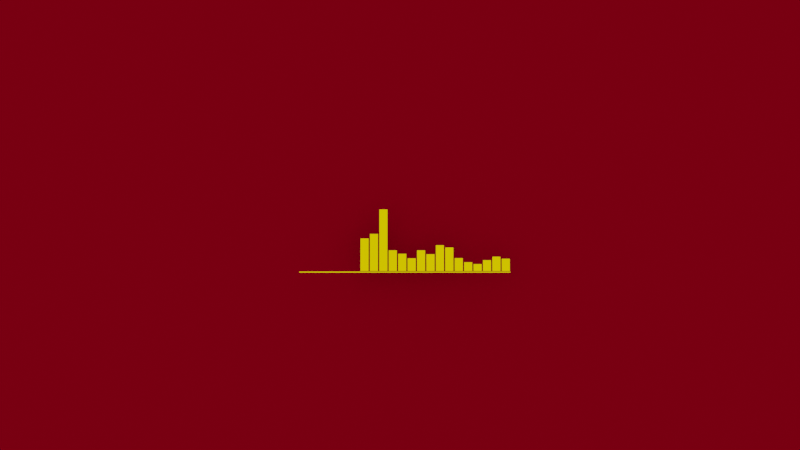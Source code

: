 # Source: template.blend  (saved by Blender 3.4.6; exported with 4.5.12 LTS)
import bpy
from mathutils import Matrix  # noqa: F401  (used for matrix-valued properties, if any)

bpy.ops.wm.read_factory_settings(use_empty=True)
scene = bpy.context.scene
scene.name = 'Scene'

# ---- collections
col_bars = bpy.data.collections.new('Bars'); scene.collection.children.link(col_bars)
col_text = bpy.data.collections.new('Text'); scene.collection.children.link(col_text)

# ---- materials (node trees are filled in below, after node groups)
mat_foreground = bpy.data.materials.new('Foreground')
mat_foreground.use_transparent_shadow = False
mat_background = bpy.data.materials.new('Background')
mat_background.use_transparent_shadow = False

# ---- node groups
ng_simple_text = bpy.data.node_groups.new('Simple Text', 'GeometryNodeTree')
_s = ng_simple_text.interface.new_socket(name='Geometry', in_out='OUTPUT', socket_type='NodeSocketGeometry')
_s = ng_simple_text.interface.new_socket(name='Geometry', in_out='INPUT', socket_type='NodeSocketGeometry')
_s = ng_simple_text.interface.new_socket(name='Text', in_out='INPUT', socket_type='NodeSocketString')
ng_simple_text.is_modifier = True
_N = ng_simple_text.nodes; _L = ng_simple_text.links
n0 = _N.new('NodeGroupOutput'); n0.name = 'Group Output'; n0.location = (1063, 0)
n1 = _N.new('GeometryNodeSetMaterial'); n1.name = 'Set Material'; n1.location = (795, -78)
n1.inputs[2].default_value = mat_foreground
n2 = _N.new('GeometryNodeJoinGeometry'); n2.name = 'Join Geometry'; n2.location = (862, 110)
n3 = _N.new('GeometryNodeFillCurve'); n3.name = 'Fill Curve'; n3.location = (575, -24)
n4 = _N.new('NodeGroupInput'); n4.name = 'Group Input'; n4.location = (-2043, -181)
n5 = _N.new('GeometryNodeStringToCurves'); n5.name = 'String to Curves'; n5.location = (-1043, 10)
n5.font = None
_L.new(n3.outputs[0], n1.inputs[0])
_L.new(n1.outputs[0], n2.inputs[0])
_L.new(n2.outputs[0], n0.inputs[0])
_L.new(n5.outputs[0], n3.inputs[0])
_L.new(n4.outputs[1], n5.inputs[0])
n0.is_active_output = True
ng_time_countdown = bpy.data.node_groups.new('Time Countdown', 'GeometryNodeTree')
_s = ng_time_countdown.interface.new_socket(name='Geometry', in_out='OUTPUT', socket_type='NodeSocketGeometry')
_s = ng_time_countdown.interface.new_socket(name='Geometry', in_out='INPUT', socket_type='NodeSocketGeometry')
_s = ng_time_countdown.interface.new_socket(name='TotalSeconds', in_out='INPUT', socket_type='NodeSocketInt')
ng_time_countdown.is_modifier = True
_N = ng_time_countdown.nodes; _L = ng_time_countdown.links
n0 = _N.new('NodeGroupOutput'); n0.name = 'Group Output'; n0.location = (1063, 0)
n1 = _N.new('GeometryNodeStringToCurves'); n1.name = 'String to Curves'; n1.location = (271, 54)
n1.font = None
n2 = _N.new('GeometryNodeSetMaterial'); n2.name = 'Set Material'; n2.location = (795, -78)
n2.inputs[2].default_value = mat_foreground
n3 = _N.new('GeometryNodeJoinGeometry'); n3.name = 'Join Geometry'; n3.location = (862, 110)
n4 = _N.new('GeometryNodeFillCurve'); n4.name = 'Fill Curve'; n4.location = (575, -24)
n5 = _N.new('FunctionNodeValueToString'); n5.name = 'Value to String'; n5.location = (-517, -136)
n6 = _N.new('ShaderNodeMath'); n6.name = 'Math'; n6.location = (-957, -129)
n6.operation = 'DIVIDE'
n6.inputs[1].default_value = 60.0
n7 = _N.new('ShaderNodeMath'); n7.name = 'Math.001'; n7.location = (-737, -120)
n7.operation = 'TRUNC'
n8 = _N.new('GeometryNodeStringJoin'); n8.name = 'Join Strings'; n8.location = (51, -98)
n8.inputs[0].default_value = ':'
n9 = _N.new('GeometryNodeStringJoin'); n9.name = 'Join Strings.001'; n9.location = (-169, -323)
n10 = _N.new('GeometryNodeSwitch'); n10.name = 'Switch'; n10.location = (-562, -332)
n10.input_type = 'STRING'
n10.inputs[1].default_value = ''
n10.inputs[2].default_value = '0'
n11 = _N.new('FunctionNodeValueToString'); n11.name = 'Value to String.001'; n11.location = (-390, -572)
n12 = _N.new('NodeReroute'); n12.name = 'Reroute'; n12.location = (-1322, -366)
n12.width = 16
n12.socket_idname = 'NodeSocketFloat'
n13 = _N.new('ShaderNodeMath'); n13.name = 'Math.003'; n13.location = (-1334, -628)
n13.operation = 'TRUNC'
n14 = _N.new('NodeReroute'); n14.name = 'Reroute.001'; n14.location = (-666, -646)
n14.width = 16
n14.socket_idname = 'NodeSocketFloat'
n15 = _N.new('ShaderNodeMath'); n15.name = 'Math.002'; n15.location = (-753, -355)
n15.operation = 'LESS_THAN'
n15.inputs[1].default_value = 10.0
n16 = _N.new('NodeGroupInput'); n16.name = 'Group Input'; n16.location = (-2043, -181)
n17 = _N.new('GeometryNodeInputSceneTime'); n17.name = 'Scene Time'; n17.location = (-2021, -331)
n18 = _N.new('ShaderNodeMath'); n18.name = 'Math.006'; n18.location = (-1770, -158)
n18.operation = 'SUBTRACT'
n19 = _N.new('ShaderNodeMath'); n19.name = 'Math.004'; n19.location = (-1114, -624)
n19.operation = 'MODULO'
n19.inputs[1].default_value = 60.0
n20 = _N.new('ShaderNodeMath'); n20.name = 'Math.005'; n20.location = (-1550, -166)
n20.operation = 'ABSOLUTE'
n20.inputs[1].default_value = 60.0
_L.new(n8.outputs[0], n1.inputs[0])
_L.new(n4.outputs[0], n2.inputs[0])
_L.new(n2.outputs[0], n3.inputs[0])
_L.new(n3.outputs[0], n0.inputs[0])
_L.new(n1.outputs[0], n4.inputs[0])
_L.new(n7.outputs[0], n5.inputs[0])
_L.new(n12.outputs[0], n6.inputs[0])
_L.new(n6.outputs[0], n7.inputs[0])
_L.new(n5.outputs[0], n8.inputs[1])
_L.new(n14.outputs[0], n11.inputs[0])
_L.new(n13.outputs[0], n19.inputs[0])
_L.new(n9.outputs[0], n8.inputs[1])
_L.new(n15.outputs[0], n10.inputs[0])
_L.new(n10.outputs[0], n9.inputs[1])
_L.new(n11.outputs[0], n9.inputs[1])
_L.new(n12.outputs[0], n13.inputs[0])
_L.new(n14.outputs[0], n15.inputs[0])
_L.new(n16.outputs[1], n18.inputs[0])
_L.new(n20.outputs[0], n12.inputs[0])
_L.new(n17.outputs[0], n18.inputs[1])
_L.new(n19.outputs[0], n14.inputs[0])
_L.new(n18.outputs[0], n20.inputs[0])
n0.is_active_output = True
ng_simple_text_001 = bpy.data.node_groups.new('Simple Text.001', 'GeometryNodeTree')
_s = ng_simple_text_001.interface.new_socket(name='Geometry', in_out='OUTPUT', socket_type='NodeSocketGeometry')
_s = ng_simple_text_001.interface.new_socket(name='Geometry', in_out='INPUT', socket_type='NodeSocketGeometry')
_s = ng_simple_text_001.interface.new_socket(name='Text', in_out='INPUT', socket_type='NodeSocketString')
ng_simple_text_001.is_modifier = True
_N = ng_simple_text_001.nodes; _L = ng_simple_text_001.links
n0 = _N.new('NodeGroupOutput'); n0.name = 'Group Output'; n0.location = (1063, 0)
n1 = _N.new('GeometryNodeSetMaterial'); n1.name = 'Set Material'; n1.location = (795, -78)
n1.inputs[2].default_value = mat_foreground
n2 = _N.new('GeometryNodeJoinGeometry'); n2.name = 'Join Geometry'; n2.location = (862, 110)
n3 = _N.new('GeometryNodeFillCurve'); n3.name = 'Fill Curve'; n3.location = (575, -24)
n4 = _N.new('NodeGroupInput'); n4.name = 'Group Input'; n4.location = (-2043, -181)
n5 = _N.new('GeometryNodeStringToCurves'); n5.name = 'String to Curves'; n5.location = (-1043, 10)
n5.font = None
n5.inputs[1].default_value = 0.5
_L.new(n3.outputs[0], n1.inputs[0])
_L.new(n1.outputs[0], n2.inputs[0])
_L.new(n2.outputs[0], n0.inputs[0])
_L.new(n5.outputs[0], n3.inputs[0])
_L.new(n4.outputs[1], n5.inputs[0])
n0.is_active_output = True

# ---- material node trees
mat_foreground.use_nodes = True; mat_foreground.node_tree.nodes.clear()
_N = mat_foreground.node_tree.nodes; _L = mat_foreground.node_tree.links
n0 = _N.new('ShaderNodeBsdfPrincipled'); n0.name = 'Principled BSDF'; n0.location = (10, 300)
n0.distribution = 'GGX'
n0.subsurface_method = 'RANDOM_WALK_SKIN'
n0.inputs[0].default_value = (1.0, 0.7199, 0.0, 1.0)
n0.inputs[2].default_value = 1.0
n0.inputs[3].default_value = 1.45
n0.inputs[11].default_value = 1.01
n0.inputs[13].default_value = 0.0
n0.inputs[27].default_value = (0.0, 0.0, 0.0, 1.0)
n0.inputs[28].default_value = 1.0
n1 = _N.new('ShaderNodeOutputMaterial'); n1.name = 'Material Output'; n1.location = (300, 300)
_L.new(n0.outputs[0], n1.inputs[0])
n1.is_active_output = True
mat_background.use_nodes = True; mat_background.node_tree.nodes.clear()
_N = mat_background.node_tree.nodes; _L = mat_background.node_tree.links
n0 = _N.new('ShaderNodeBsdfPrincipled'); n0.name = 'Principled BSDF'; n0.location = (10, 300)
n0.distribution = 'GGX'
n0.subsurface_method = 'RANDOM_WALK_SKIN'
n0.inputs[0].default_value = (0.1574, 0.0, 0.005709, 1.0)
n0.inputs[2].default_value = 1.0
n0.inputs[3].default_value = 1.45
n0.inputs[11].default_value = 1.01
n0.inputs[13].default_value = 0.0
n0.inputs[27].default_value = (0.0, 0.0, 0.0, 1.0)
n0.inputs[28].default_value = 1.0
n1 = _N.new('ShaderNodeOutputMaterial'); n1.name = 'Material Output'; n1.location = (300, 300)
_L.new(n0.outputs[0], n1.inputs[0])
n1.is_active_output = True

# ---- world
world_world = bpy.data.worlds.new('World'); scene.world = world_world
world_world.use_nodes = True; world_world.node_tree.nodes.clear()
_N = world_world.node_tree.nodes; _L = world_world.node_tree.links
n0 = _N.new('ShaderNodeOutputWorld'); n0.name = 'World Output'; n0.location = (300, 300)
n1 = _N.new('ShaderNodeBackground'); n1.name = 'Background'; n1.location = (10, 300)
n1.inputs[0].default_value = (1.0, 1.0, 1.0, 1.0)
_L.new(n1.outputs[0], n0.inputs[0])
n0.is_active_output = True
world_world.color = (0.05088, 0.05088, 0.05088)
world_world.use_sun_shadow = False
world_world.sun_shadow_jitter_overblur = 0.0

# ---- cameras
cam_camera = bpy.data.cameras.new('Camera')
cam_camera.clip_end = 100.0
cam_camera.ortho_scale = 7.314

# ---- meshes
me_cube = bpy.data.meshes.new('Cube')
me_cube.from_pydata([(0.05516, 0.0, 0.2827), (0.05516, 0.0, 0.0), (-0.05516, 0.0, 0.2827), (-0.05516, 0.0, 0.0)], [], [(1, 0, 2, 3)])
_uv = me_cube.uv_layers.new(name='UVMap')
_uv.uv.foreach_set('vector', [0.375, 0.75, 0.625, 0.75, 0.625, 1.0, 0.375, 1.0])
me_cube.materials.append(mat_foreground)
me_cube.use_mirror_vertex_groups = False
me_cube.update()
me_cube_001 = bpy.data.meshes.new('Cube.001')
me_cube_001.from_pydata([(0.05516, 0.0, 0.2827), (0.05516, 0.0, 0.0), (-0.05516, 0.0, 0.2827), (-0.05516, 0.0, 0.0)], [], [(1, 0, 2, 3)])
_uv = me_cube_001.uv_layers.new(name='UVMap')
_uv.uv.foreach_set('vector', [0.375, 0.75, 0.625, 0.75, 0.625, 1.0, 0.375, 1.0])
me_cube_001.materials.append(mat_foreground)
me_cube_001.use_mirror_vertex_groups = False
me_cube_001.update()
me_cube_002 = bpy.data.meshes.new('Cube.002')
me_cube_002.from_pydata([(0.05516, 0.0, 0.2827), (0.05516, 0.0, 0.0), (-0.05516, 0.0, 0.2827), (-0.05516, 0.0, 0.0)], [], [(1, 0, 2, 3)])
_uv = me_cube_002.uv_layers.new(name='UVMap')
_uv.uv.foreach_set('vector', [0.375, 0.75, 0.625, 0.75, 0.625, 1.0, 0.375, 1.0])
me_cube_002.materials.append(mat_foreground)
me_cube_002.use_mirror_vertex_groups = False
me_cube_002.update()
me_cube_005 = bpy.data.meshes.new('Cube.005')
me_cube_005.from_pydata([(0.05516, 0.0, 0.2827), (0.05516, 0.0, 0.0), (-0.05516, 0.0, 0.2827), (-0.05516, 0.0, 0.0)], [], [(1, 0, 2, 3)])
_uv = me_cube_005.uv_layers.new(name='UVMap')
_uv.uv.foreach_set('vector', [0.375, 0.75, 0.625, 0.75, 0.625, 1.0, 0.375, 1.0])
me_cube_005.materials.append(mat_foreground)
me_cube_005.use_mirror_vertex_groups = False
me_cube_005.update()
me_cube_006 = bpy.data.meshes.new('Cube.006')
me_cube_006.from_pydata([(0.05516, 0.0, 0.2827), (0.05516, 0.0, 0.0), (-0.05516, 0.0, 0.2827), (-0.05516, 0.0, 0.0)], [], [(1, 0, 2, 3)])
_uv = me_cube_006.uv_layers.new(name='UVMap')
_uv.uv.foreach_set('vector', [0.375, 0.75, 0.625, 0.75, 0.625, 1.0, 0.375, 1.0])
me_cube_006.materials.append(mat_foreground)
me_cube_006.use_mirror_vertex_groups = False
me_cube_006.update()
me_cube_007 = bpy.data.meshes.new('Cube.007')
me_cube_007.from_pydata([(0.05516, 0.0, 0.2827), (0.05516, 0.0, 0.0), (-0.05516, 0.0, 0.2827), (-0.05516, 0.0, 0.0)], [], [(1, 0, 2, 3)])
_uv = me_cube_007.uv_layers.new(name='UVMap')
_uv.uv.foreach_set('vector', [0.375, 0.75, 0.625, 0.75, 0.625, 1.0, 0.375, 1.0])
me_cube_007.materials.append(mat_foreground)
me_cube_007.use_mirror_vertex_groups = False
me_cube_007.update()
me_cube_008 = bpy.data.meshes.new('Cube.008')
me_cube_008.from_pydata([(0.05516, 0.0, 0.2827), (0.05516, 0.0, 0.0), (-0.05516, 0.0, 0.2827), (-0.05516, 0.0, 0.0)], [], [(1, 0, 2, 3)])
_uv = me_cube_008.uv_layers.new(name='UVMap')
_uv.uv.foreach_set('vector', [0.375, 0.75, 0.625, 0.75, 0.625, 1.0, 0.375, 1.0])
me_cube_008.materials.append(mat_foreground)
me_cube_008.use_mirror_vertex_groups = False
me_cube_008.update()
me_cube_009 = bpy.data.meshes.new('Cube.009')
me_cube_009.from_pydata([(0.05516, 0.0, 0.2827), (0.05516, 0.0, 0.0), (-0.05516, 0.0, 0.2827), (-0.05516, 0.0, 0.0)], [], [(1, 0, 2, 3)])
_uv = me_cube_009.uv_layers.new(name='UVMap')
_uv.uv.foreach_set('vector', [0.375, 0.75, 0.625, 0.75, 0.625, 1.0, 0.375, 1.0])
me_cube_009.materials.append(mat_foreground)
me_cube_009.use_mirror_vertex_groups = False
me_cube_009.update()
me_cube_010 = bpy.data.meshes.new('Cube.010')
me_cube_010.from_pydata([(0.05516, 0.0, 0.2827), (0.05516, 0.0, 0.0), (-0.05516, 0.0, 0.2827), (-0.05516, 0.0, 0.0)], [], [(1, 0, 2, 3)])
_uv = me_cube_010.uv_layers.new(name='UVMap')
_uv.uv.foreach_set('vector', [0.375, 0.75, 0.625, 0.75, 0.625, 1.0, 0.375, 1.0])
me_cube_010.materials.append(mat_foreground)
me_cube_010.use_mirror_vertex_groups = False
me_cube_010.update()
me_cube_011 = bpy.data.meshes.new('Cube.011')
me_cube_011.from_pydata([(0.05516, 0.0, 0.2827), (0.05516, 0.0, 0.0), (-0.05516, 0.0, 0.2827), (-0.05516, 0.0, 0.0)], [], [(1, 0, 2, 3)])
_uv = me_cube_011.uv_layers.new(name='UVMap')
_uv.uv.foreach_set('vector', [0.375, 0.75, 0.625, 0.75, 0.625, 1.0, 0.375, 1.0])
me_cube_011.materials.append(mat_foreground)
me_cube_011.use_mirror_vertex_groups = False
me_cube_011.update()
me_cube_012 = bpy.data.meshes.new('Cube.012')
me_cube_012.from_pydata([(0.05516, 0.0, 0.2827), (0.05516, 0.0, 0.0), (-0.05516, 0.0, 0.2827), (-0.05516, 0.0, 0.0)], [], [(1, 0, 2, 3)])
_uv = me_cube_012.uv_layers.new(name='UVMap')
_uv.uv.foreach_set('vector', [0.375, 0.75, 0.625, 0.75, 0.625, 1.0, 0.375, 1.0])
me_cube_012.materials.append(mat_foreground)
me_cube_012.use_mirror_vertex_groups = False
me_cube_012.update()
me_cube_013 = bpy.data.meshes.new('Cube.013')
me_cube_013.from_pydata([(0.05516, 0.0, 0.2827), (0.05516, 0.0, 0.0), (-0.05516, 0.0, 0.2827), (-0.05516, 0.0, 0.0)], [], [(1, 0, 2, 3)])
_uv = me_cube_013.uv_layers.new(name='UVMap')
_uv.uv.foreach_set('vector', [0.375, 0.75, 0.625, 0.75, 0.625, 1.0, 0.375, 1.0])
me_cube_013.materials.append(mat_foreground)
me_cube_013.use_mirror_vertex_groups = False
me_cube_013.update()
me_cube_014 = bpy.data.meshes.new('Cube.014')
me_cube_014.from_pydata([(0.05516, 0.0, 0.2827), (0.05516, 0.0, 0.0), (-0.05516, 0.0, 0.2827), (-0.05516, 0.0, 0.0)], [], [(1, 0, 2, 3)])
_uv = me_cube_014.uv_layers.new(name='UVMap')
_uv.uv.foreach_set('vector', [0.375, 0.75, 0.625, 0.75, 0.625, 1.0, 0.375, 1.0])
me_cube_014.materials.append(mat_foreground)
me_cube_014.use_mirror_vertex_groups = False
me_cube_014.update()
me_cube_015 = bpy.data.meshes.new('Cube.015')
me_cube_015.from_pydata([(0.05516, 0.0, 0.2827), (0.05516, 0.0, 0.0), (-0.05516, 0.0, 0.2827), (-0.05516, 0.0, 0.0)], [], [(1, 0, 2, 3)])
_uv = me_cube_015.uv_layers.new(name='UVMap')
_uv.uv.foreach_set('vector', [0.375, 0.75, 0.625, 0.75, 0.625, 1.0, 0.375, 1.0])
me_cube_015.materials.append(mat_foreground)
me_cube_015.use_mirror_vertex_groups = False
me_cube_015.update()
me_cube_016 = bpy.data.meshes.new('Cube.016')
me_cube_016.from_pydata([(0.05516, 0.0, 0.2827), (0.05516, 0.0, 0.0), (-0.05516, 0.0, 0.2827), (-0.05516, 0.0, 0.0)], [], [(1, 0, 2, 3)])
_uv = me_cube_016.uv_layers.new(name='UVMap')
_uv.uv.foreach_set('vector', [0.375, 0.75, 0.625, 0.75, 0.625, 1.0, 0.375, 1.0])
me_cube_016.materials.append(mat_foreground)
me_cube_016.use_mirror_vertex_groups = False
me_cube_016.update()
me_cube_017 = bpy.data.meshes.new('Cube.017')
me_cube_017.from_pydata([(0.05516, 0.0, 0.2827), (0.05516, 0.0, 0.0), (-0.05516, 0.0, 0.2827), (-0.05516, 0.0, 0.0)], [], [(1, 0, 2, 3)])
_uv = me_cube_017.uv_layers.new(name='UVMap')
_uv.uv.foreach_set('vector', [0.375, 0.75, 0.625, 0.75, 0.625, 1.0, 0.375, 1.0])
me_cube_017.materials.append(mat_foreground)
me_cube_017.use_mirror_vertex_groups = False
me_cube_017.update()
me_plane = bpy.data.meshes.new('Plane')
me_plane.from_pydata([(0.0, -6.985e-10, 0.01861), (2.0, -6.985e-10, 0.01861), (0.0, 6.985e-10, -0.01861), (2.0, 6.985e-10, -0.01861)], [], [(0, 1, 3, 2)])
_uv = me_plane.uv_layers.new(name='UVMap')
_uv.uv.foreach_set('vector', [0.0, 0.0, 1.0, 0.0, 1.0, 1.0, 0.0, 1.0])
me_plane.materials.append(mat_foreground)
me_plane.update()
me_plane_001 = bpy.data.meshes.new('Plane.001')
me_plane_001.from_pydata([(-0.13, -0.13, 0.0), (0.13, -0.13, 0.0), (-0.13, 0.13, 0.0), (0.13, 0.13, 0.0)], [], [(0, 1, 3, 2)])
_uv = me_plane_001.uv_layers.new(name='UVMap')
_uv.uv.foreach_set('vector', [0.0, 0.0, 1.0, 0.0, 1.0, 1.0, 0.0, 1.0])
me_plane_001.materials.append(mat_background)
me_plane_001.update()

# ---- curves / text
txt_text_004 = bpy.data.curves.new('Text.004', 'FONT')
txt_text_004.dimensions = '2D'
txt_text_004.body = ''
txt_text_004.materials.append(mat_foreground)
txt_text_003 = bpy.data.curves.new('Text.003', 'FONT')
txt_text_003.dimensions = '2D'
txt_text_003.body = ''
txt_text_003.materials.append(mat_foreground)
txt_text_001 = bpy.data.curves.new('Text.001', 'FONT')
txt_text_001.dimensions = '2D'
txt_text_001.body = ''
txt_text_001.materials.append(mat_foreground)

# ---- objects
ob_sonic_sound_picture_data_storage = bpy.data.objects.new('SONIC_SOUND_PICTURE_DATA_STORAGE', None)
ob_camera = bpy.data.objects.new('Camera', cam_camera)
ob_cube00 = bpy.data.objects.new('Cube00', me_cube)
ob_cube01 = bpy.data.objects.new('Cube01', me_cube_001)
ob_cube02 = bpy.data.objects.new('Cube02', me_cube_002)
ob_cube03 = bpy.data.objects.new('Cube03', me_cube_005)
ob_cube04 = bpy.data.objects.new('Cube04', me_cube_006)
ob_cube05 = bpy.data.objects.new('Cube05', me_cube_007)
ob_cube06 = bpy.data.objects.new('Cube06', me_cube_008)
ob_cube07 = bpy.data.objects.new('Cube07', me_cube_009)
ob_cube08 = bpy.data.objects.new('Cube08', me_cube_010)
ob_cube09 = bpy.data.objects.new('Cube09', me_cube_011)
ob_cube10 = bpy.data.objects.new('Cube10', me_cube_012)
ob_cube11 = bpy.data.objects.new('Cube11', me_cube_013)
ob_cube12 = bpy.data.objects.new('Cube12', me_cube_014)
ob_cube13 = bpy.data.objects.new('Cube13', me_cube_015)
ob_cube14 = bpy.data.objects.new('Cube14', me_cube_016)
ob_cube15 = bpy.data.objects.new('Cube15', me_cube_017)
ob_progress_bar = bpy.data.objects.new('Progress Bar', me_plane)
ob_plane = bpy.data.objects.new('Plane', me_plane_001)
ob_song_name = bpy.data.objects.new('Song Name', txt_text_004)
ob_timer = bpy.data.objects.new('Timer', txt_text_003)
ob_band_name = bpy.data.objects.new('Band Name', txt_text_001)

# ---- transforms, parenting, visibility, modifiers, constraints
ob_sonic_sound_picture_data_storage.location = (-1.69, 0.0, 0.0)
ob_camera.location = (0.2755, -15.32, -0.2288)
ob_camera.rotation_euler = (1.627, -6.48e-10, -0.01396)
ob_camera.scale = (1.0, 1.0, 1.0)
ob_camera.lock_rotations_4d = False
ob_camera.empty_display_type = 'ARROWS'
ob_camera.color = (0.0, 0.0, 0.0, 0.0)
ob_camera.display_type = 'WIRE'
ob_camera.lineart.crease_threshold = 0.0
ob_cube00.location = (0.0, 0.0, 0.0)
ob_cube00.scale = (1.0, 1.0, 1.58)
ob_cube00.lock_rotations_4d = False
ob_cube00.empty_display_type = 'ARROWS'
ob_cube00.lineart.crease_threshold = 0.0
ob_cube01.location = (0.13, 0.0, 0.0)
ob_cube01.scale = (1.0, 1.0, 1.8)
ob_cube01.lock_rotations_4d = False
ob_cube01.empty_display_type = 'ARROWS'
ob_cube01.lineart.crease_threshold = 0.0
ob_cube02.location = (0.26, 0.0, 0.0)
ob_cube02.scale = (1.0, 1.0, 3.0)
ob_cube02.lock_rotations_4d = False
ob_cube02.empty_display_type = 'ARROWS'
ob_cube02.lineart.crease_threshold = 0.0
ob_cube03.location = (0.39, 0.0, 0.0)
ob_cube03.lock_rotations_4d = False
ob_cube03.empty_display_type = 'ARROWS'
ob_cube03.lineart.crease_threshold = 0.0
ob_cube04.location = (0.52, 0.0, 0.0)
ob_cube04.scale = (1.0, 1.0, 0.83)
ob_cube04.lock_rotations_4d = False
ob_cube04.empty_display_type = 'ARROWS'
ob_cube04.lineart.crease_threshold = 0.0
ob_cube05.location = (0.65, 0.0, 0.0)
ob_cube05.scale = (1.0, 1.0, 0.61)
ob_cube05.lock_rotations_4d = False
ob_cube05.empty_display_type = 'ARROWS'
ob_cube05.lineart.crease_threshold = 0.0
ob_cube06.location = (0.78, 0.0, 0.0)
ob_cube06.lock_rotations_4d = False
ob_cube06.empty_display_type = 'ARROWS'
ob_cube06.lineart.crease_threshold = 0.0
ob_cube07.location = (0.91, 0.0, 0.0)
ob_cube07.scale = (1.0, 1.0, 0.81)
ob_cube07.lock_rotations_4d = False
ob_cube07.empty_display_type = 'ARROWS'
ob_cube07.lineart.crease_threshold = 0.0
ob_cube08.location = (1.04, 0.0, 0.0)
ob_cube08.scale = (1.0, 1.0, 1.25)
ob_cube08.lock_rotations_4d = False
ob_cube08.empty_display_type = 'ARROWS'
ob_cube08.lineart.crease_threshold = 0.0
ob_cube09.location = (1.17, 0.0, 0.0)
ob_cube09.scale = (1.0, 1.0, 1.14)
ob_cube09.lock_rotations_4d = False
ob_cube09.empty_display_type = 'ARROWS'
ob_cube09.lineart.crease_threshold = 0.0
ob_cube10.location = (1.3, 0.0, 0.0)
ob_cube10.scale = (1.0, 1.0, 0.62)
ob_cube10.lock_rotations_4d = False
ob_cube10.empty_display_type = 'ARROWS'
ob_cube10.lineart.crease_threshold = 0.0
ob_cube11.location = (1.43, 0.0, 0.0)
ob_cube11.scale = (1.0, 1.0, 0.42)
ob_cube11.lock_rotations_4d = False
ob_cube11.empty_display_type = 'ARROWS'
ob_cube11.lineart.crease_threshold = 0.0
ob_cube12.location = (1.56, 0.0, 0.0)
ob_cube12.scale = (1.0, 1.0, 0.33)
ob_cube12.lock_rotations_4d = False
ob_cube12.empty_display_type = 'ARROWS'
ob_cube12.lineart.crease_threshold = 0.0
ob_cube13.location = (1.69, 0.0, 0.0)
ob_cube13.scale = (1.0, 1.0, 0.52)
ob_cube13.lock_rotations_4d = False
ob_cube13.empty_display_type = 'ARROWS'
ob_cube13.lineart.crease_threshold = 0.0
ob_cube14.location = (1.82, 0.0, 0.0)
ob_cube14.scale = (1.0, 1.0, 0.69)
ob_cube14.lock_rotations_4d = False
ob_cube14.empty_display_type = 'ARROWS'
ob_cube14.lineart.crease_threshold = 0.0
ob_cube15.location = (1.95, 0.0, 0.0)
ob_cube15.scale = (1.0, 1.0, 0.59)
ob_cube15.lock_rotations_4d = False
ob_cube15.empty_display_type = 'ARROWS'
ob_cube15.lineart.crease_threshold = 0.0
ob_progress_bar.location = (-0.8974, 0.0, -0.01635)
ob_progress_bar.scale = (1.455, 1.0, 0.3528)
ob_plane.location = (0.0, 0.3445, 0.0)
ob_plane.rotation_euler = (1.571, -0.0, 0.0)
ob_plane.scale = (80.0, 80.0, 80.0)
ob_song_name.location = (-0.91, 0.0, -0.3218)
ob_song_name.rotation_euler = (1.571, -0.0, 0.0)
ob_song_name.scale = (0.4317, 0.4317, 0.4317)
_m = ob_song_name.modifiers.new('GeometryNodes', 'NODES')
_m.node_group = ng_simple_text
_gi = [s.identifier for s in ng_simple_text.interface.items_tree if s.item_type == 'SOCKET' and s.in_out == 'INPUT']
_m[_gi[1]] = 'Song Name'  # Text
ob_timer.location = (-0.91, 0.0, 0.0)
ob_timer.rotation_euler = (1.571, -0.0, 0.0)
ob_timer.scale = (0.4317, 0.4317, 0.4317)
_m = ob_timer.modifiers.new('CountDown', 'NODES')
_m.node_group = ng_time_countdown
_gi = [s.identifier for s in ng_time_countdown.interface.items_tree if s.item_type == 'SOCKET' and s.in_out == 'INPUT']
_m[_gi[1]] = 190  # TotalSeconds
ob_band_name.location = (-0.91, 0.0, 1.368)
ob_band_name.rotation_euler = (1.571, -0.0, 0.0)
ob_band_name.scale = (0.4317, 0.4317, 0.4317)
_m = ob_band_name.modifiers.new('GeometryNodes', 'NODES')
_m.node_group = ng_simple_text_001
_gi = [s.identifier for s in ng_simple_text_001.interface.items_tree if s.item_type == 'SOCKET' and s.in_out == 'INPUT']
_m[_gi[1]] = 'Band Name'  # Text

# ---- collection membership
scene.collection.objects.link(ob_sonic_sound_picture_data_storage)
scene.collection.objects.link(ob_camera)
col_bars.objects.link(ob_cube00)
col_bars.objects.link(ob_cube01)
col_bars.objects.link(ob_cube02)
col_bars.objects.link(ob_cube03)
col_bars.objects.link(ob_cube04)
col_bars.objects.link(ob_cube05)
col_bars.objects.link(ob_cube06)
col_bars.objects.link(ob_cube07)
col_bars.objects.link(ob_cube08)
col_bars.objects.link(ob_cube09)
col_bars.objects.link(ob_cube10)
col_bars.objects.link(ob_cube11)
col_bars.objects.link(ob_cube12)
col_bars.objects.link(ob_cube13)
col_bars.objects.link(ob_cube14)
col_bars.objects.link(ob_cube15)
col_bars.objects.link(ob_progress_bar)
col_bars.objects.link(ob_plane)
col_text.objects.link(ob_song_name)
col_text.objects.link(ob_timer)
col_text.objects.link(ob_band_name)

# ---- scene / render settings (as saved in the file)
scene.camera = ob_camera
scene.frame_start = 1; scene.frame_end = 1500; scene.frame_set(552)
scene.render.engine = 'BLENDER_EEVEE_NEXT'
scene.render.fps = 30
scene.cycles.sampling_pattern = 'TABULATED_SOBOL'
scene.cycles.use_light_tree = False
scene.eevee.taa_render_samples = 4
scene.view_settings.view_transform = 'Filmic'
bpy.context.view_layer.update()
